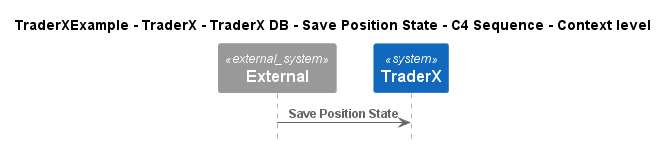

The diagram above was rendered by PlantUML. Its source (embedded in the PNG):
@startuml
!pragma layout smetana
!include ..\..\..\..\..\..\..\.c4s\C4_Sequence.puml

title TraderXExample - TraderX - TraderX DB - Save Position State - C4 Sequence - Context level

System_Ext(C4InterFlow.SoftwareSystems.ExternalSystem, "External", "")
System(TraderXExample.SoftwareSystems.TraderX, "TraderX", "TraderX")

Rel(C4InterFlow.SoftwareSystems.ExternalSystem, TraderXExample.SoftwareSystems.TraderX, "Save Position State")


@enduml